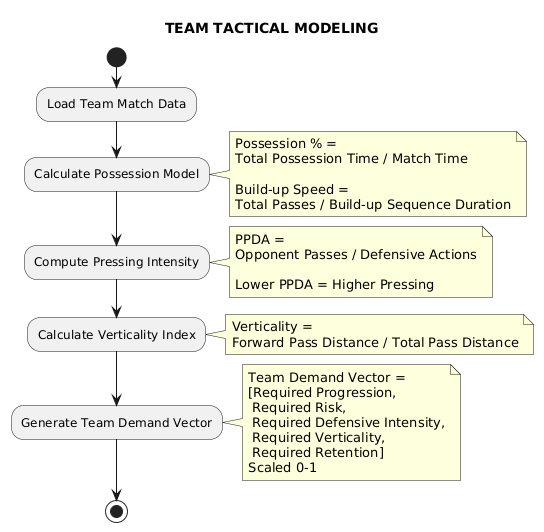

The diagram above was rendered by PlantUML. Its source (embedded in the PNG):
@startuml
title TEAM TACTICAL MODELING

start

:Load Team Match Data;

:Calculate Possession Model;

note right
Possession % =
Total Possession Time / Match Time

Build-up Speed =
Total Passes / Build-up Sequence Duration
end note

:Compute Pressing Intensity;

note right
PPDA =
Opponent Passes / Defensive Actions

Lower PPDA = Higher Pressing
end note

:Calculate Verticality Index;

note right
Verticality =
Forward Pass Distance / Total Pass Distance
end note

:Generate Team Demand Vector;

note right
Team Demand Vector =
[Required Progression,
 Required Risk,
 Required Defensive Intensity,
 Required Verticality,
 Required Retention]
Scaled 0-1
end note

stop
@enduml